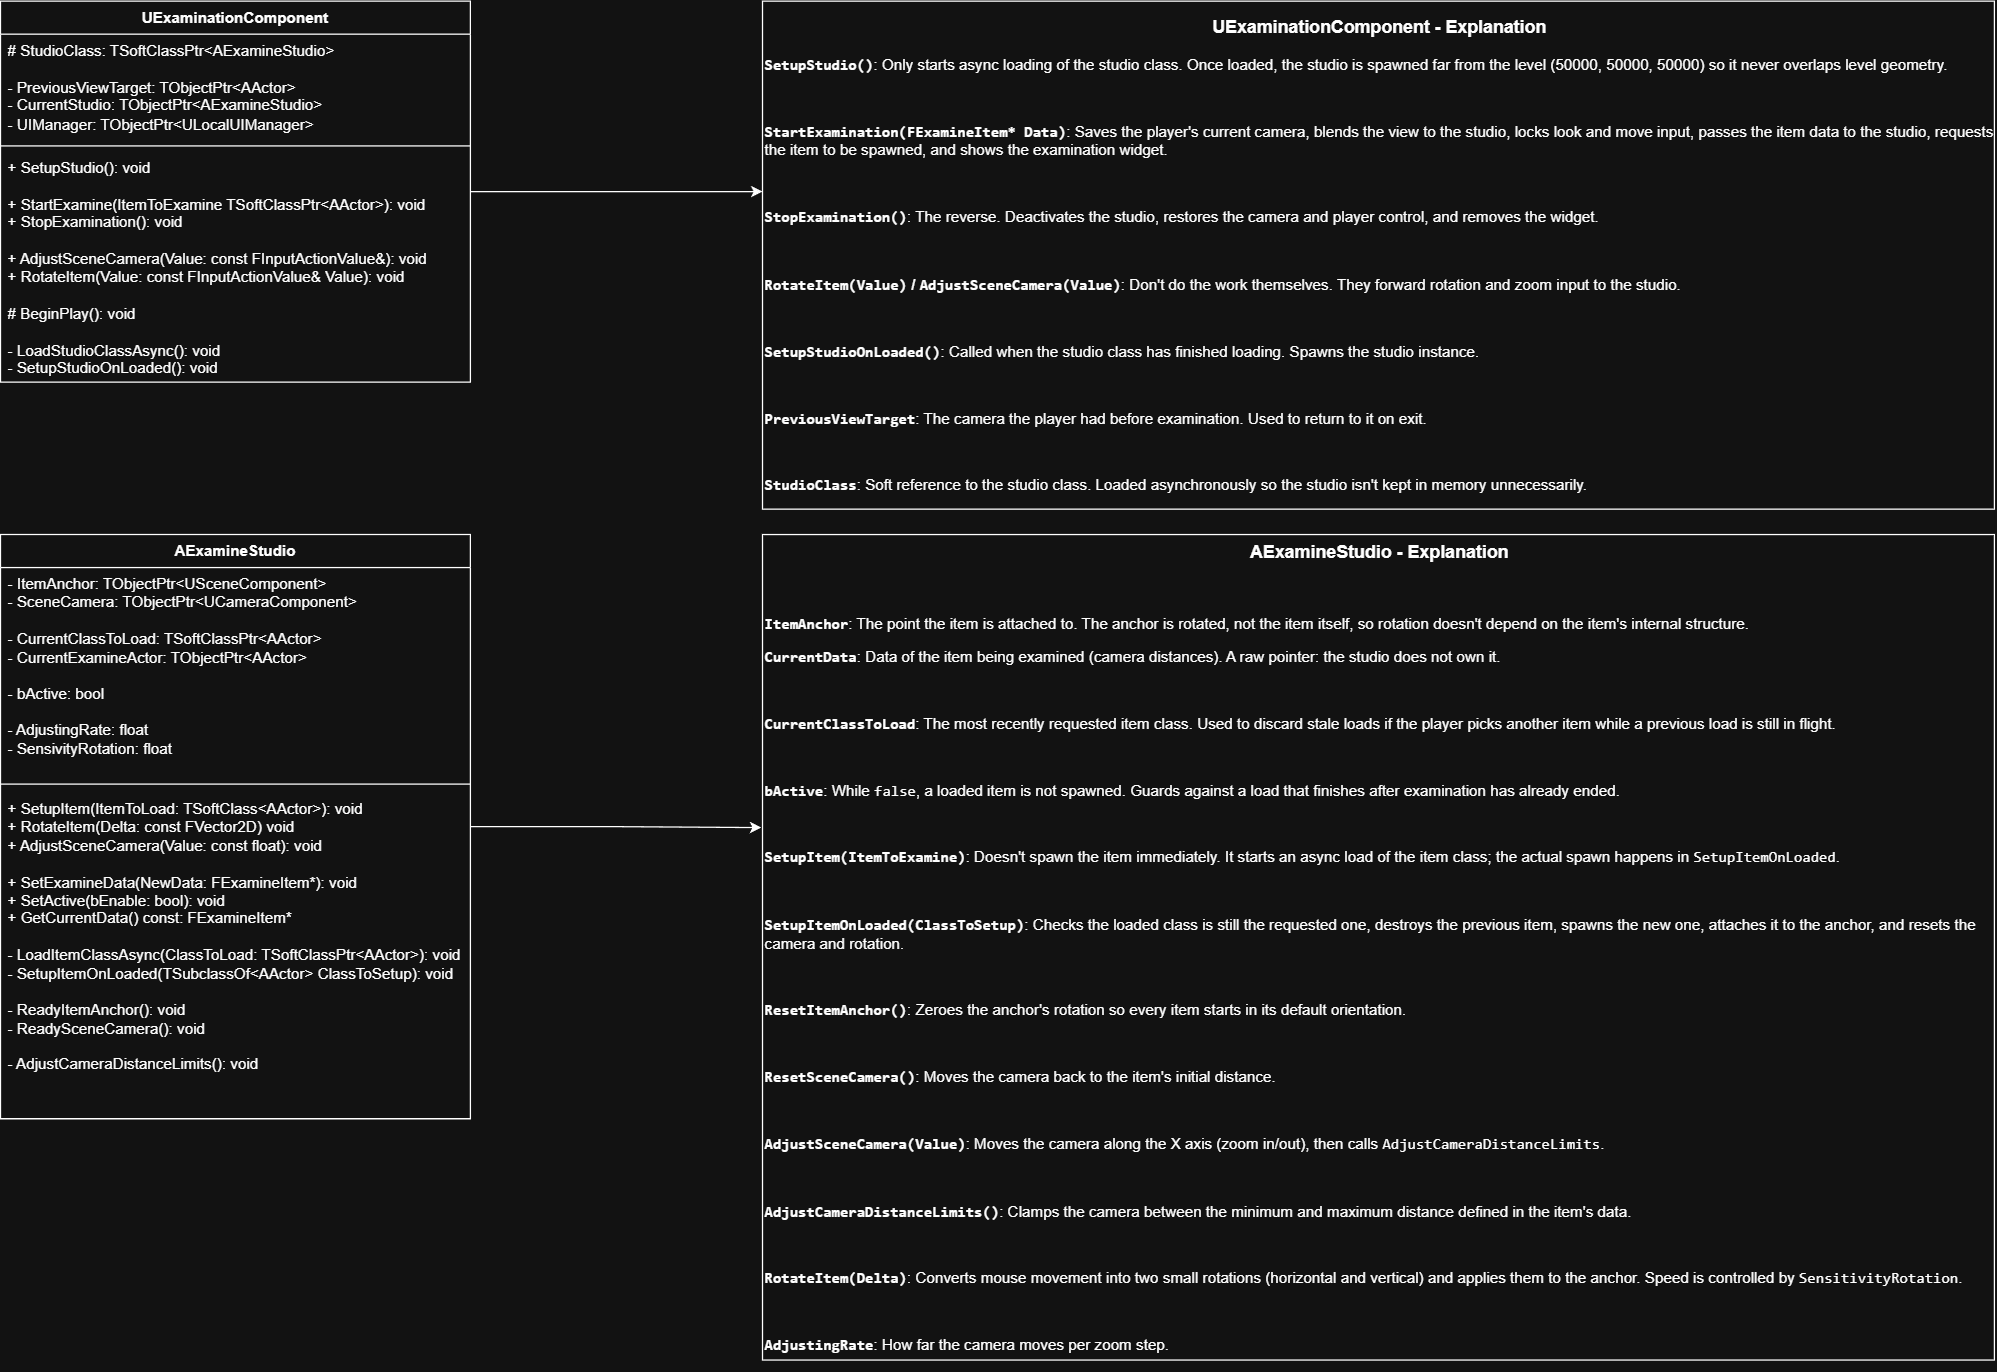

The diagram above was exported from draw.io. Its source (the exported page's mxGraphModel, read from the mxfile embedded in the PNG):
<mxGraphModel dx="1677" dy="1079" grid="1" gridSize="10" guides="1" tooltips="1" connect="1" arrows="1" fold="1" page="1" pageScale="1" pageWidth="5000" pageHeight="1169" math="0" shadow="0">
  <root>
    <mxCell id="0" />
    <mxCell id="1" parent="0" />
    <mxCell id="YIfI4wUeeID_5ymgkqgS-1" parent="1" style="swimlane;fontStyle=1;align=center;verticalAlign=top;childLayout=stackLayout;horizontal=1;startSize=26;horizontalStack=0;resizeParent=1;resizeParentMax=0;resizeLast=0;collapsible=1;marginBottom=0;whiteSpace=wrap;html=1;labelBackgroundColor=none;" value="AExamineStudio" vertex="1">
      <mxGeometry height="460" width="370" x="40" y="460" as="geometry" />
    </mxCell>
    <mxCell id="YIfI4wUeeID_5ymgkqgS-2" parent="YIfI4wUeeID_5ymgkqgS-1" style="text;strokeColor=none;fillColor=none;align=left;verticalAlign=top;spacingLeft=4;spacingRight=4;overflow=hidden;rotatable=0;points=[[0,0.5],[1,0.5]];portConstraint=eastwest;whiteSpace=wrap;html=1;labelBackgroundColor=none;" value="- ItemAnchor: TObjectPtr&amp;lt;USceneComponent&amp;gt;&lt;div&gt;- SceneCamera: TObjectPtr&amp;lt;UCameraComponent&amp;gt;&lt;/div&gt;&lt;div&gt;&lt;br&gt;&lt;/div&gt;&lt;div&gt;- CurrentClassToLoad: TSoftClassPtr&amp;lt;AActor&amp;gt;&lt;/div&gt;&lt;div&gt;- CurrentExamineActor: TObjectPtr&amp;lt;AActor&amp;gt;&lt;/div&gt;&lt;div&gt;&lt;br&gt;&lt;/div&gt;&lt;div&gt;- bActive: bool&lt;/div&gt;&lt;div&gt;&lt;br&gt;&lt;/div&gt;&lt;div&gt;- AdjustingRate: float&lt;/div&gt;&lt;div&gt;- SensivityRotation: float&lt;/div&gt;&lt;div&gt;&lt;br&gt;&lt;/div&gt;" vertex="1">
      <mxGeometry height="164" width="370" y="26" as="geometry" />
    </mxCell>
    <mxCell id="YIfI4wUeeID_5ymgkqgS-3" parent="YIfI4wUeeID_5ymgkqgS-1" style="line;strokeWidth=1;fillColor=none;align=left;verticalAlign=middle;spacingTop=-1;spacingLeft=3;spacingRight=3;rotatable=0;labelPosition=right;points=[];portConstraint=eastwest;labelBackgroundColor=none;" value="" vertex="1">
      <mxGeometry height="13" width="370" y="190" as="geometry" />
    </mxCell>
    <mxCell id="YIfI4wUeeID_5ymgkqgS-4" parent="YIfI4wUeeID_5ymgkqgS-1" style="text;strokeColor=none;fillColor=none;align=left;verticalAlign=top;spacingLeft=4;spacingRight=4;overflow=hidden;rotatable=0;points=[[0,0.5],[1,0.5]];portConstraint=eastwest;whiteSpace=wrap;html=1;labelBackgroundColor=none;" value="+ SetupItem(ItemToLoad: TSoftClass&amp;lt;AActor&amp;gt;): void&lt;div&gt;+ RotateItem(Delta: const FVector2D) void&lt;/div&gt;&lt;div&gt;+ AdjustSceneCamera(Value: const float): void&lt;/div&gt;&lt;div&gt;&lt;br&gt;&lt;/div&gt;&lt;div&gt;+ SetExamineData(NewData: FExamineItem*): void&lt;/div&gt;&lt;div&gt;+ SetActive(bEnable: bool): void&lt;/div&gt;&lt;div&gt;+ GetCurrentData() const: FExamineItem*&lt;/div&gt;&lt;div&gt;&lt;br&gt;&lt;/div&gt;&lt;div&gt;- LoadItemClassAsync&lt;span style=&quot;background-color: transparent; color: light-dark(rgb(0, 0, 0), rgb(255, 255, 255));&quot;&gt;(ClassToLoad: TSoftClassPtr&amp;lt;AActor&amp;gt;): void&lt;/span&gt;&lt;/div&gt;&lt;div&gt;- SetupItemOnLoaded(TSubclassOf&amp;lt;AActor&amp;gt; ClassToSetup): void&lt;/div&gt;&lt;div&gt;&lt;br&gt;&lt;/div&gt;&lt;div&gt;- ReadyItemAnchor(): void&lt;/div&gt;&lt;div&gt;- ReadySceneCamera&lt;span style=&quot;background-color: transparent; color: light-dark(rgb(0, 0, 0), rgb(255, 255, 255));&quot;&gt;(): void&lt;/span&gt;&lt;/div&gt;&lt;div&gt;&lt;span style=&quot;background-color: transparent; color: light-dark(rgb(0, 0, 0), rgb(255, 255, 255));&quot;&gt;&lt;br&gt;&lt;/span&gt;&lt;/div&gt;&lt;div&gt;- AdjustCameraDistanceLimits&lt;span style=&quot;background-color: transparent; color: light-dark(rgb(0, 0, 0), rgb(255, 255, 255));&quot;&gt;(): void&lt;/span&gt;&lt;/div&gt;" vertex="1">
      <mxGeometry height="257" width="370" y="203" as="geometry" />
    </mxCell>
    <mxCell id="P5qjhBfe5t_pcNno90ek-1" parent="1" style="swimlane;fontStyle=1;align=center;verticalAlign=top;childLayout=stackLayout;horizontal=1;startSize=26;horizontalStack=0;resizeParent=1;resizeParentMax=0;resizeLast=0;collapsible=1;marginBottom=0;whiteSpace=wrap;html=1;labelBackgroundColor=none;" value="UExaminationComponent" vertex="1">
      <mxGeometry height="300" width="370" x="40" y="40" as="geometry" />
    </mxCell>
    <mxCell id="P5qjhBfe5t_pcNno90ek-2" parent="P5qjhBfe5t_pcNno90ek-1" style="text;strokeColor=none;fillColor=none;align=left;verticalAlign=top;spacingLeft=4;spacingRight=4;overflow=hidden;rotatable=0;points=[[0,0.5],[1,0.5]];portConstraint=eastwest;whiteSpace=wrap;html=1;labelBackgroundColor=none;" value="&lt;div&gt;&lt;span style=&quot;background-color: transparent; color: light-dark(rgb(0, 0, 0), rgb(255, 255, 255));&quot;&gt;# StudioClass: TSoftClassPtr&amp;lt;AExamineStudio&amp;gt;&lt;/span&gt;&lt;/div&gt;&lt;div&gt;&lt;br&gt;&lt;/div&gt;&lt;div&gt;- PreviousViewTarget: TObjectPtr&amp;lt;AActor&amp;gt;&lt;/div&gt;&lt;div&gt;- CurrentStudio: TObjectPtr&amp;lt;AExamineStudio&amp;gt;&lt;/div&gt;&lt;div&gt;- UIManager: TObjectPtr&amp;lt;ULocalUIManager&amp;gt;&lt;/div&gt;" vertex="1">
      <mxGeometry height="84" width="370" y="26" as="geometry" />
    </mxCell>
    <mxCell id="P5qjhBfe5t_pcNno90ek-3" parent="P5qjhBfe5t_pcNno90ek-1" style="line;strokeWidth=1;fillColor=none;align=left;verticalAlign=middle;spacingTop=-1;spacingLeft=3;spacingRight=3;rotatable=0;labelPosition=right;points=[];portConstraint=eastwest;labelBackgroundColor=none;" value="" vertex="1">
      <mxGeometry height="8" width="370" y="110" as="geometry" />
    </mxCell>
    <mxCell id="P5qjhBfe5t_pcNno90ek-4" parent="P5qjhBfe5t_pcNno90ek-1" style="text;strokeColor=none;fillColor=none;align=left;verticalAlign=top;spacingLeft=4;spacingRight=4;overflow=hidden;rotatable=0;points=[[0,0.5],[1,0.5]];portConstraint=eastwest;whiteSpace=wrap;html=1;labelBackgroundColor=none;" value="&lt;div&gt;+ SetupStudio(): void&lt;/div&gt;&lt;div&gt;&lt;br&gt;&lt;/div&gt;+ StartExamine(ItemToExamine TSoftClassPtr&amp;lt;AActor&amp;gt;): void&lt;div&gt;&lt;span style=&quot;background-color: transparent; color: light-dark(rgb(0, 0, 0), rgb(255, 255, 255));&quot;&gt;+ StopExamination(): void&lt;/span&gt;&lt;/div&gt;&lt;div&gt;&lt;span style=&quot;background-color: transparent; color: light-dark(rgb(0, 0, 0), rgb(255, 255, 255));&quot;&gt;&lt;br&gt;&lt;/span&gt;&lt;/div&gt;&lt;div&gt;+ AdjustSceneCamera(Value: const FInputActionValue&amp;amp;): void&lt;/div&gt;&lt;div&gt;&lt;div&gt;+ RotateItem(Value: const FInputActionValue&amp;amp; Value): void&lt;/div&gt;&lt;/div&gt;&lt;div&gt;&lt;br&gt;&lt;/div&gt;&lt;div&gt;# BeginPlay(): void&lt;/div&gt;&lt;div&gt;&lt;br&gt;&lt;/div&gt;&lt;div&gt;- LoadStudioClassAsync(): void&lt;/div&gt;&lt;div&gt;- SetupStudioOnLoaded(): void&lt;/div&gt;&lt;div&gt;&lt;br&gt;&lt;/div&gt;" vertex="1">
      <mxGeometry height="182" width="370" y="118" as="geometry" />
    </mxCell>
    <mxCell id="QHnh5BWad0eX0wEuHa7w-13" parent="1" style="html=1;whiteSpace=wrap;align=left;" value="&lt;div&gt;&lt;h3 dir=&quot;ltr&quot; style=&quot;text-align: center;&quot;&gt;&lt;span style=&quot;background-color: transparent; color: light-dark(rgb(0, 0, 0), rgb(255, 255, 255));&quot;&gt;&lt;font style=&quot;font-size: 14px;&quot;&gt;UExaminationComponent - Explanation&lt;/font&gt;&lt;/span&gt;&lt;/h3&gt;&lt;p dir=&quot;ltr&quot;&gt;&lt;font&gt;&lt;strong&gt;&lt;code dir=&quot;ltr&quot;&gt;SetupStudio()&lt;/code&gt;&lt;/strong&gt;: Only starts async loading of the studio class. Once loaded, the studio is spawned far from the level (50000, 50000, 50000) so it never overlaps level geometry.&lt;/font&gt;&lt;/p&gt;&lt;font&gt;&lt;br&gt;&lt;/font&gt;&lt;p dir=&quot;ltr&quot;&gt;&lt;font&gt;&lt;strong&gt;&lt;code dir=&quot;ltr&quot;&gt;StartExamination(FExamineItem* Data)&lt;/code&gt;&lt;/strong&gt;: Saves the player's current camera, blends the view to the studio, locks look and move input, passes the item data to the studio, requests the item to be spawned, and shows the examination widget.&lt;/font&gt;&lt;/p&gt;&lt;p dir=&quot;ltr&quot;&gt;&lt;font&gt;&lt;br&gt;&lt;/font&gt;&lt;/p&gt;&lt;p dir=&quot;ltr&quot;&gt;&lt;font&gt;&lt;strong&gt;&lt;code dir=&quot;ltr&quot;&gt;StopExamination()&lt;/code&gt;&lt;/strong&gt;: The reverse. Deactivates the studio, restores the camera and player control, and removes the widget.&lt;/font&gt;&lt;/p&gt;&lt;font&gt;&lt;br&gt;&lt;/font&gt;&lt;p dir=&quot;ltr&quot;&gt;&lt;font&gt;&lt;strong&gt;&lt;code dir=&quot;ltr&quot;&gt;RotateItem(Value)&lt;/code&gt; / &lt;code dir=&quot;ltr&quot;&gt;AdjustSceneCamera(Value)&lt;/code&gt;&lt;/strong&gt;: Don't do the work themselves. They forward rotation and zoom input to the studio.&lt;/font&gt;&lt;/p&gt;&lt;font&gt;&lt;br&gt;&lt;/font&gt;&lt;p dir=&quot;ltr&quot;&gt;&lt;font&gt;&lt;strong&gt;&lt;code dir=&quot;ltr&quot;&gt;SetupStudioOnLoaded()&lt;/code&gt;&lt;/strong&gt;: Called when the studio class has finished loading. Spawns the studio instance.&lt;/font&gt;&lt;/p&gt;&lt;font&gt;&lt;br&gt;&lt;/font&gt;&lt;p dir=&quot;ltr&quot;&gt;&lt;font&gt;&lt;strong&gt;&lt;code dir=&quot;ltr&quot;&gt;PreviousViewTarget&lt;/code&gt;&lt;/strong&gt;: The camera the player had before examination. Used to return to it on exit.&lt;/font&gt;&lt;/p&gt;&lt;font&gt;&lt;br&gt;&lt;/font&gt;&lt;p dir=&quot;ltr&quot;&gt;&lt;font&gt;&lt;strong&gt;&lt;code dir=&quot;ltr&quot;&gt;StudioClass&lt;/code&gt;&lt;/strong&gt;: Soft reference to the studio class. Loaded asynchronously so the studio isn't kept in memory unnecessarily.&lt;/font&gt;&lt;/p&gt;&lt;/div&gt;" vertex="1">
      <mxGeometry height="400" width="970" x="640" y="40" as="geometry" />
    </mxCell>
    <mxCell id="QHnh5BWad0eX0wEuHa7w-25" parent="1" style="html=1;whiteSpace=wrap;align=left;" value="&lt;div&gt;&lt;h3 dir=&quot;ltr&quot; style=&quot;text-align: center;&quot;&gt;AExamineStudio - Explanation&lt;/h3&gt;&lt;div style=&quot;text-align: center;&quot;&gt;&lt;br&gt;&lt;/div&gt;&lt;p dir=&quot;ltr&quot;&gt;&lt;strong&gt;&lt;code dir=&quot;ltr&quot;&gt;ItemAnchor&lt;/code&gt;&lt;/strong&gt;: The point the item is attached to. The anchor is rotated, not the item itself, so rotation doesn't depend on the item's internal structure.&lt;/p&gt;&lt;p dir=&quot;ltr&quot;&gt;&lt;strong&gt;&lt;code dir=&quot;ltr&quot;&gt;CurrentData&lt;/code&gt;&lt;/strong&gt;: Data of the item being examined (camera distances). A raw pointer: the studio does not own it.&lt;/p&gt;&lt;p dir=&quot;ltr&quot;&gt;&lt;br&gt;&lt;/p&gt;&lt;p dir=&quot;ltr&quot;&gt;&lt;strong&gt;&lt;code dir=&quot;ltr&quot;&gt;CurrentClassToLoad&lt;/code&gt;&lt;/strong&gt;: The most recently requested item class. Used to discard stale loads if the player picks another item while a previous load is still in flight.&lt;/p&gt;&lt;p dir=&quot;ltr&quot;&gt;&lt;br&gt;&lt;/p&gt;&lt;p dir=&quot;ltr&quot;&gt;&lt;strong&gt;&lt;code dir=&quot;ltr&quot;&gt;bActive&lt;/code&gt;&lt;/strong&gt;: While &lt;code dir=&quot;ltr&quot;&gt;false&lt;/code&gt;, a loaded item is not spawned. Guards against a load that finishes after examination has already ended.&lt;/p&gt;&lt;p dir=&quot;ltr&quot;&gt;&lt;strong&gt;&lt;code dir=&quot;ltr&quot;&gt;&lt;br&gt;&lt;/code&gt;&lt;/strong&gt;&lt;/p&gt;&lt;p dir=&quot;ltr&quot; style=&quot;&quot;&gt;&lt;strong&gt;&lt;code dir=&quot;ltr&quot;&gt;SetupItem(ItemToExamine)&lt;/code&gt;&lt;/strong&gt;: Doesn't spawn the item immediately. It starts an async load of the item class; the actual spawn happens in &lt;code dir=&quot;ltr&quot;&gt;SetupItemOnLoaded&lt;/code&gt;.&lt;/p&gt;&lt;p dir=&quot;ltr&quot; style=&quot;&quot;&gt;&lt;br&gt;&lt;/p&gt;&lt;p dir=&quot;ltr&quot;&gt;&lt;strong&gt;&lt;code dir=&quot;ltr&quot;&gt;SetupItemOnLoaded(ClassToSetup)&lt;/code&gt;&lt;/strong&gt;: Checks the loaded class is still the requested one, destroys the previous item, spawns the new one, attaches it to the anchor, and resets the camera and rotation.&lt;/p&gt;&lt;p dir=&quot;ltr&quot;&gt;&lt;br&gt;&lt;/p&gt;&lt;p dir=&quot;ltr&quot;&gt;&lt;strong&gt;&lt;code dir=&quot;ltr&quot;&gt;ResetItemAnchor()&lt;/code&gt;&lt;/strong&gt;: Zeroes the anchor's rotation so every item starts in its default orientation.&lt;/p&gt;&lt;p dir=&quot;ltr&quot;&gt;&lt;br&gt;&lt;/p&gt;&lt;p dir=&quot;ltr&quot;&gt;&lt;strong&gt;&lt;code dir=&quot;ltr&quot;&gt;ResetSceneCamera()&lt;/code&gt;&lt;/strong&gt;: Moves the camera back to the item's initial distance.&lt;/p&gt;&lt;p dir=&quot;ltr&quot;&gt;&lt;br&gt;&lt;/p&gt;&lt;p dir=&quot;ltr&quot;&gt;&lt;strong&gt;&lt;code dir=&quot;ltr&quot;&gt;AdjustSceneCamera(Value)&lt;/code&gt;&lt;/strong&gt;: Moves the camera along the X axis (zoom in/out), then calls &lt;code dir=&quot;ltr&quot;&gt;AdjustCameraDistanceLimits&lt;/code&gt;.&lt;/p&gt;&lt;p dir=&quot;ltr&quot;&gt;&lt;br&gt;&lt;/p&gt;&lt;p dir=&quot;ltr&quot;&gt;&lt;strong&gt;&lt;code dir=&quot;ltr&quot;&gt;AdjustCameraDistanceLimits()&lt;/code&gt;&lt;/strong&gt;: Clamps the camera between the minimum and maximum distance defined in the item's data.&lt;/p&gt;&lt;p dir=&quot;ltr&quot;&gt;&lt;br&gt;&lt;/p&gt;&lt;p dir=&quot;ltr&quot;&gt;&lt;strong&gt;&lt;code dir=&quot;ltr&quot;&gt;RotateItem(Delta)&lt;/code&gt;&lt;/strong&gt;: Converts mouse movement into two small rotations (horizontal and vertical) and applies them to the anchor. Speed is controlled by &lt;code dir=&quot;ltr&quot;&gt;SensitivityRotation&lt;/code&gt;.&lt;/p&gt;&lt;p dir=&quot;ltr&quot;&gt;&lt;br&gt;&lt;/p&gt;&lt;p dir=&quot;ltr&quot;&gt;&lt;strong&gt;&lt;code dir=&quot;ltr&quot;&gt;AdjustingRate&lt;/code&gt;&lt;/strong&gt;: How far the camera moves per zoom step.&lt;/p&gt;&lt;/div&gt;" vertex="1">
      <mxGeometry height="650" width="970" x="640" y="460" as="geometry" />
    </mxCell>
    <mxCell id="QHnh5BWad0eX0wEuHa7w-27" edge="1" parent="1" source="YIfI4wUeeID_5ymgkqgS-1" style="edgeStyle=orthogonalEdgeStyle;rounded=0;orthogonalLoop=1;jettySize=auto;html=1;entryX=-0.001;entryY=0.355;entryDx=0;entryDy=0;entryPerimeter=0;" target="QHnh5BWad0eX0wEuHa7w-25">
      <mxGeometry relative="1" as="geometry" />
    </mxCell>
    <mxCell id="QHnh5BWad0eX0wEuHa7w-29" edge="1" parent="1" source="P5qjhBfe5t_pcNno90ek-1" style="edgeStyle=orthogonalEdgeStyle;rounded=0;orthogonalLoop=1;jettySize=auto;html=1;">
      <mxGeometry relative="1" as="geometry">
        <mxPoint x="640" y="190" as="targetPoint" />
      </mxGeometry>
    </mxCell>
  </root>
</mxGraphModel>